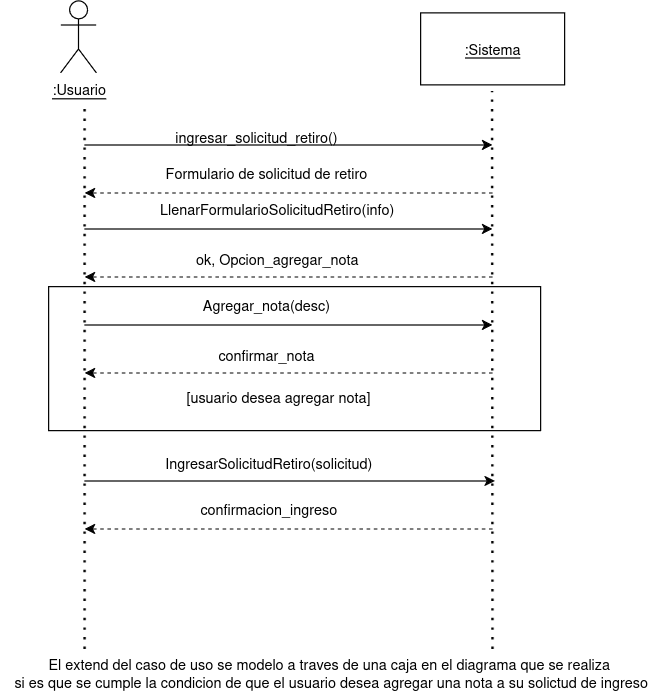

The diagram above was exported from draw.io. Its source (the exported page's mxGraphModel, read from the mxfile embedded in the PNG):
<mxGraphModel dx="1188" dy="668" grid="1" gridSize="10" guides="1" tooltips="1" connect="1" arrows="1" fold="1" page="1" pageScale="1" pageWidth="827" pageHeight="1169" math="0" shadow="0">
  <root>
    <mxCell id="0" />
    <mxCell id="1" parent="0" />
    <mxCell id="EuD6CKK1Z2rQcIHrZmc7-19" value="" style="rounded=0;whiteSpace=wrap;html=1;" vertex="1" parent="1">
      <mxGeometry x="130" y="478" width="410" height="120" as="geometry" />
    </mxCell>
    <mxCell id="EuD6CKK1Z2rQcIHrZmc7-1" value="&lt;u&gt;:Usuario&lt;/u&gt;" style="shape=umlActor;verticalLabelPosition=bottom;verticalAlign=top;html=1;outlineConnect=0;" vertex="1" parent="1">
      <mxGeometry x="140" y="240" width="30" height="60" as="geometry" />
    </mxCell>
    <mxCell id="EuD6CKK1Z2rQcIHrZmc7-2" value="&lt;div&gt;&lt;u&gt;:Sistema&lt;/u&gt;&lt;/div&gt;" style="rounded=0;whiteSpace=wrap;html=1;" vertex="1" parent="1">
      <mxGeometry x="440" y="250" width="120" height="60" as="geometry" />
    </mxCell>
    <mxCell id="EuD6CKK1Z2rQcIHrZmc7-3" value="" style="endArrow=none;dashed=1;html=1;dashPattern=1 3;strokeWidth=2;rounded=0;" edge="1" parent="1">
      <mxGeometry width="50" height="50" relative="1" as="geometry">
        <mxPoint x="160" y="780" as="sourcePoint" />
        <mxPoint x="160" y="330" as="targetPoint" />
      </mxGeometry>
    </mxCell>
    <mxCell id="EuD6CKK1Z2rQcIHrZmc7-4" value="" style="endArrow=none;dashed=1;html=1;dashPattern=1 3;strokeWidth=2;rounded=0;" edge="1" parent="1">
      <mxGeometry width="50" height="50" relative="1" as="geometry">
        <mxPoint x="499.92" y="780" as="sourcePoint" />
        <mxPoint x="499.58000000000004" y="315" as="targetPoint" />
      </mxGeometry>
    </mxCell>
    <mxCell id="EuD6CKK1Z2rQcIHrZmc7-9" value="" style="endArrow=classic;html=1;rounded=0;" edge="1" parent="1">
      <mxGeometry width="50" height="50" relative="1" as="geometry">
        <mxPoint x="160" y="360" as="sourcePoint" />
        <mxPoint x="500" y="360" as="targetPoint" />
      </mxGeometry>
    </mxCell>
    <mxCell id="EuD6CKK1Z2rQcIHrZmc7-10" value="&amp;nbsp;ingresar_solicitud_retiro()" style="text;html=1;align=center;verticalAlign=middle;resizable=0;points=[];autosize=1;strokeColor=none;fillColor=none;" vertex="1" parent="1">
      <mxGeometry x="221" y="338" width="160" height="30" as="geometry" />
    </mxCell>
    <mxCell id="EuD6CKK1Z2rQcIHrZmc7-11" value="" style="endArrow=classic;html=1;rounded=0;dashed=1;" edge="1" parent="1">
      <mxGeometry width="50" height="50" relative="1" as="geometry">
        <mxPoint x="500" y="400" as="sourcePoint" />
        <mxPoint x="160" y="400" as="targetPoint" />
      </mxGeometry>
    </mxCell>
    <mxCell id="EuD6CKK1Z2rQcIHrZmc7-12" value="Formulario de solicitud de retiro" style="text;html=1;align=center;verticalAlign=middle;resizable=0;points=[];autosize=1;strokeColor=none;fillColor=none;" vertex="1" parent="1">
      <mxGeometry x="216" y="368" width="190" height="30" as="geometry" />
    </mxCell>
    <mxCell id="EuD6CKK1Z2rQcIHrZmc7-13" value="" style="endArrow=classic;html=1;rounded=0;" edge="1" parent="1">
      <mxGeometry width="50" height="50" relative="1" as="geometry">
        <mxPoint x="160" y="430" as="sourcePoint" />
        <mxPoint x="500" y="430" as="targetPoint" />
      </mxGeometry>
    </mxCell>
    <mxCell id="EuD6CKK1Z2rQcIHrZmc7-14" value="LlenarFormularioSolicitudRetiro(info)" style="text;html=1;align=center;verticalAlign=middle;resizable=0;points=[];autosize=1;strokeColor=none;fillColor=none;" vertex="1" parent="1">
      <mxGeometry x="210" y="398" width="220" height="30" as="geometry" />
    </mxCell>
    <mxCell id="EuD6CKK1Z2rQcIHrZmc7-15" value="" style="endArrow=classic;html=1;rounded=0;dashed=1;" edge="1" parent="1">
      <mxGeometry width="50" height="50" relative="1" as="geometry">
        <mxPoint x="500" y="470" as="sourcePoint" />
        <mxPoint x="160" y="470" as="targetPoint" />
      </mxGeometry>
    </mxCell>
    <mxCell id="EuD6CKK1Z2rQcIHrZmc7-16" value="ok, Opcion_agregar_nota" style="text;html=1;align=center;verticalAlign=middle;resizable=0;points=[];autosize=1;strokeColor=none;fillColor=none;" vertex="1" parent="1">
      <mxGeometry x="240" y="440" width="160" height="30" as="geometry" />
    </mxCell>
    <mxCell id="EuD6CKK1Z2rQcIHrZmc7-17" value="" style="endArrow=classic;html=1;rounded=0;" edge="1" parent="1">
      <mxGeometry width="50" height="50" relative="1" as="geometry">
        <mxPoint x="160" y="510" as="sourcePoint" />
        <mxPoint x="500" y="510" as="targetPoint" />
      </mxGeometry>
    </mxCell>
    <mxCell id="EuD6CKK1Z2rQcIHrZmc7-20" value="Agregar_nota(desc)" style="text;html=1;align=center;verticalAlign=middle;resizable=0;points=[];autosize=1;strokeColor=none;fillColor=none;" vertex="1" parent="1">
      <mxGeometry x="246" y="478" width="130" height="30" as="geometry" />
    </mxCell>
    <mxCell id="EuD6CKK1Z2rQcIHrZmc7-21" value="" style="endArrow=classic;html=1;rounded=0;dashed=1;" edge="1" parent="1">
      <mxGeometry width="50" height="50" relative="1" as="geometry">
        <mxPoint x="500" y="550" as="sourcePoint" />
        <mxPoint x="160" y="550" as="targetPoint" />
      </mxGeometry>
    </mxCell>
    <mxCell id="EuD6CKK1Z2rQcIHrZmc7-23" value="confirmar_nota" style="text;html=1;align=center;verticalAlign=middle;resizable=0;points=[];autosize=1;strokeColor=none;fillColor=none;" vertex="1" parent="1">
      <mxGeometry x="261" y="520" width="100" height="30" as="geometry" />
    </mxCell>
    <mxCell id="EuD6CKK1Z2rQcIHrZmc7-25" value="[usuario desea agregar nota]" style="text;html=1;align=center;verticalAlign=middle;resizable=0;points=[];autosize=1;strokeColor=none;fillColor=none;" vertex="1" parent="1">
      <mxGeometry x="231" y="555" width="180" height="30" as="geometry" />
    </mxCell>
    <mxCell id="EuD6CKK1Z2rQcIHrZmc7-26" value="" style="endArrow=classic;html=1;rounded=0;" edge="1" parent="1">
      <mxGeometry width="50" height="50" relative="1" as="geometry">
        <mxPoint x="160" y="640" as="sourcePoint" />
        <mxPoint x="502" y="640" as="targetPoint" />
      </mxGeometry>
    </mxCell>
    <mxCell id="EuD6CKK1Z2rQcIHrZmc7-27" value="IngresarSolicitudRetiro(solicitud)" style="text;html=1;align=center;verticalAlign=middle;resizable=0;points=[];autosize=1;strokeColor=none;fillColor=none;" vertex="1" parent="1">
      <mxGeometry x="213" y="610" width="200" height="30" as="geometry" />
    </mxCell>
    <mxCell id="EuD6CKK1Z2rQcIHrZmc7-28" value="" style="endArrow=classic;html=1;rounded=0;curved=0;dashed=1;" edge="1" parent="1">
      <mxGeometry width="50" height="50" relative="1" as="geometry">
        <mxPoint x="500" y="680" as="sourcePoint" />
        <mxPoint x="160" y="680" as="targetPoint" />
      </mxGeometry>
    </mxCell>
    <mxCell id="EuD6CKK1Z2rQcIHrZmc7-29" value="confirmacion_ingreso" style="text;html=1;align=center;verticalAlign=middle;resizable=0;points=[];autosize=1;strokeColor=none;fillColor=none;" vertex="1" parent="1">
      <mxGeometry x="243" y="648" width="140" height="30" as="geometry" />
    </mxCell>
    <mxCell id="EuD6CKK1Z2rQcIHrZmc7-30" value="&lt;div&gt;El extend del caso de uso se modelo a traves de una caja en el diagrama que se realiza&amp;nbsp;&lt;/div&gt;&lt;div&gt;si es que se cumple la condicion de que el usuario desea agregar una nota a su solictud de ingreso&lt;/div&gt;" style="text;html=1;align=center;verticalAlign=middle;resizable=0;points=[];autosize=1;strokeColor=none;fillColor=none;" vertex="1" parent="1">
      <mxGeometry x="90" y="780" width="550" height="40" as="geometry" />
    </mxCell>
  </root>
</mxGraphModel>